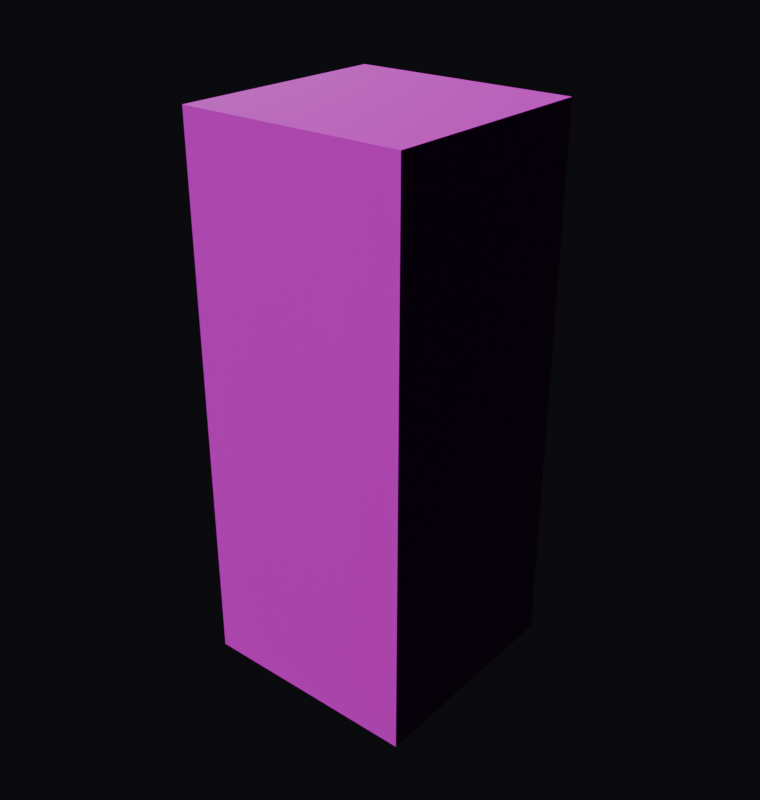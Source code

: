 # Source: wall_block.blend  (saved by Blender 5.2.45; exported with 4.5.12 LTS)
import bpy
from mathutils import Matrix  # noqa: F401  (used for matrix-valued properties, if any)

bpy.ops.wm.read_factory_settings(use_empty=True)
scene = bpy.context.scene
scene.name = 'Scene'

# ---- images (referenced by path relative to the original .blend; pixels are not part of the script)
import os
ASSET_DIR = os.environ.get("B2B_ASSET_DIR", "")  # directory of the original .blend (textures are referenced by path, not embedded)
HERE = os.path.dirname(os.path.abspath(__file__))  # packed textures are extracted next to this script under _unpacked/

def load_image(name, relpath, width, height, colorspace="sRGB"):
    """Load a texture the original file referenced (path relative to the .blend, or extracted next to this script)."""
    p = next((c for c in (os.path.join(HERE, relpath), os.path.join(ASSET_DIR, relpath)) if relpath and os.path.exists(c)), "")
    if p:
        img = bpy.data.images.load(p, check_existing=True)
        img.name = name
    else:  # same state as the original file: an image datablock whose file is absent (Cycles renders it pink)
        img = bpy.data.images.new(name, width, height)
        img.source = "FILE"
        img.filepath = "//" + (relpath or name)
    img.colorspace_settings.name = colorspace
    return img
img_blue_floor_tiles_01_diff_4k_jpg = load_image('blue_floor_tiles_01_diff_4k.jpg', 'blue_floor_tiles_01_diff_4k.jpg', 1024, 1024, 'sRGB')
img_displacement_jpg = load_image('displacement.jpg', 'stone_bricks/displacement.jpg', 1024, 1024, 'Non-Color')
img_normal_jpg = load_image('normal.jpg', 'stone_bricks/normal.jpg', 1024, 1024, 'Non-Color')
img_roughness_jpg = load_image('roughness.jpg', 'stone_bricks/roughness.jpg', 1024, 1024, 'Non-Color')

# ---- materials (node trees are filled in below, after node groups)
mat_wall = bpy.data.materials.new('Wall')

# ---- material node trees
mat_wall.use_nodes = True; mat_wall.node_tree.nodes.clear()
_N = mat_wall.node_tree.nodes; _L = mat_wall.node_tree.links
n0 = _N.new('ShaderNodeBsdfPrincipled'); n0.name = 'Principled BSDF'; n0.location = (-147, 171)
n1 = _N.new('ShaderNodeOutputMaterial'); n1.name = 'Material Output'; n1.location = (269, -97)
n2 = _N.new('ShaderNodeTexImage'); n2.name = 'Diffuse'; n2.location = (-794, 227)
n2.image = img_blue_floor_tiles_01_diff_4k_jpg
n3 = _N.new('ShaderNodeTexImage'); n3.name = 'Displacement'; n3.location = (-110, -200)
n3.image = img_displacement_jpg
n4 = _N.new('ShaderNodeTexImage'); n4.name = 'Normal'; n4.location = (-799, -400)
n4.image = img_normal_jpg
n5 = _N.new('ShaderNodeTexImage'); n5.name = 'Roughness'; n5.location = (-791, -73)
n5.image = img_roughness_jpg
n6 = _N.new('ShaderNodeNormalMap'); n6.name = 'Normal Map'; n6.location = (-453, -199)
_L.new(n0.outputs[0], n1.inputs[0])
_L.new(n2.outputs[0], n0.inputs[0])
_L.new(n5.outputs[0], n0.inputs[2])
_L.new(n3.outputs[0], n1.inputs[2])
_L.new(n6.outputs[0], n0.inputs[5])
_L.new(n4.outputs[0], n6.inputs[1])
n1.is_active_output = True

# ---- world
world_world = bpy.data.worlds.new('World'); scene.world = world_world
world_world.use_nodes = True; world_world.node_tree.nodes.clear()
_N = world_world.node_tree.nodes; _L = world_world.node_tree.links
n0 = _N.new('ShaderNodeOutputWorld'); n0.name = 'World Output'; n0.location = (200, 100)
n1 = _N.new('ShaderNodeBackground'); n1.name = 'Background'; n1.location = (-200, 100)
n1.inputs[0].default_value = (0.014, 0.014, 0.018, 1.0)
n1.inputs[1].default_value = 0.4
_L.new(n1.outputs[0], n0.inputs[0])
n0.is_active_output = True
world_world.color = (0.05088, 0.05088, 0.05088)
world_world.sun_shadow_jitter_overblur = 0.0

# ---- meshes
me_cube_001 = bpy.data.meshes.new('Cube.001')
me_cube_001.from_pydata([(-1.0, -1.0, -1.0), (-1.0, -1.0, 1.0), (-1.0, 1.0, -1.0), (-1.0, 1.0, 1.0), (1.0, -1.0, -1.0), (1.0, -1.0, 1.0), (1.0, 1.0, -1.0), (1.0, 1.0, 1.0)], [], [(0, 1, 3, 2), (2, 3, 7, 6), (6, 7, 5, 4), (4, 5, 1, 0), (2, 6, 4, 0), (7, 3, 1, 5)])
_uv = me_cube_001.uv_layers.new(name='UVMap')
_uv.uv.foreach_set('vector', [1.0, 0.0, 1.0, 1.0, 2.98e-08, 1.0, 2.98e-08, 0.0, 0.0, 0.0, 0.0, 1.0, 1.0, 1.0, 1.0, 0.0, 0.0, 0.0, 0.0, 1.0, 1.0, 1.0, 1.0, 0.0, 1.0, 0.0, 1.0, 1.0, 2.98e-08, 1.0, 2.98e-08, 0.0, 2.98e-08, 0.0, 0.0, 0.4115, 1.0, 0.4115, 1.0, 1.226e-08, 0.0, 0.4115, 2.98e-08, 0.0, 1.0, 1.226e-08, 1.0, 0.4115])
me_cube_001.materials.append(mat_wall)
me_cube_001.update()
me_plane = bpy.data.meshes.new('Plane')
me_plane.from_pydata([(-1.0, -1.0, 0.0), (1.0, -1.0, 0.0), (-1.0, 1.0, 0.0), (1.0, 1.0, 0.0)], [], [(0, 1, 3, 2)])
_uv = me_plane.uv_layers.new(name='UVMap')
_uv.uv.foreach_set('vector', [0.0, 0.0, 1.0, 0.0, 1.0, 1.0, 0.0, 1.0])
me_plane.update()

# ---- objects
ob_cube = bpy.data.objects.new('Cube', me_cube_001)
ob_plane = bpy.data.objects.new('Plane', me_plane)

# ---- transforms, parenting, visibility, modifiers, constraints
ob_cube.location = (0.0, 0.0, 1.215)
ob_cube.rotation_euler = (0.0, 0.0, 1.571)
ob_cube.scale = (0.5, 0.5, 1.215)
ob_plane.location = (0.0, 0.0, 0.0)
ob_plane.scale = (0.5, 0.5, 1.0)
ob_plane.hide_render = True

# ---- collection membership
scene.collection.objects.link(ob_cube)
scene.collection.objects.link(ob_plane)

# ---- scene / render settings (as saved in the file)
scene.frame_start = 1; scene.frame_end = 250; scene.frame_set(1)
scene.render.engine = 'BLENDER_EEVEE_NEXT'
scene.render.resolution_x = 76
scene.render.resolution_y = 80
scene.render.film_transparent = True
scene.render.bake_bias = 0.0
scene.render.bake_samples = 0
scene.cycles.sampling_pattern = 'TABULATED_SOBOL'
scene.eevee.use_volume_custom_range = False
scene.eevee.fast_gi_thickness_far = 0.0
bpy.context.view_layer.update()

# ---- added for rendering (the .blend has no active camera and no usable light): camera, sun
cam_auto = bpy.data.cameras.new('AutoCamera')
cam_auto.lens = 50.0
cam_auto.sensor_width = 36.0
cam_auto.clip_end = 1000.0
ob_auto_camera = bpy.data.objects.new('AutoCamera', cam_auto)
scene.collection.objects.link(ob_auto_camera)
ob_auto_camera.location = (2.60133, -3.1216, 3.29606)
ob_auto_camera.rotation_euler = (1.09748, -7.21219e-08, 0.694738)
scene.camera = ob_auto_camera
light_auto_sun = bpy.data.lights.new('AutoSun', 'SUN')
light_auto_sun.energy = 3.0
light_auto_sun.angle = 0.0523599
ob_auto_sun = bpy.data.objects.new('AutoSun', light_auto_sun)
scene.collection.objects.link(ob_auto_sun)
ob_auto_sun.rotation_euler = (0.872665, 0.174533, 0.523599)
bpy.context.view_layer.update()
